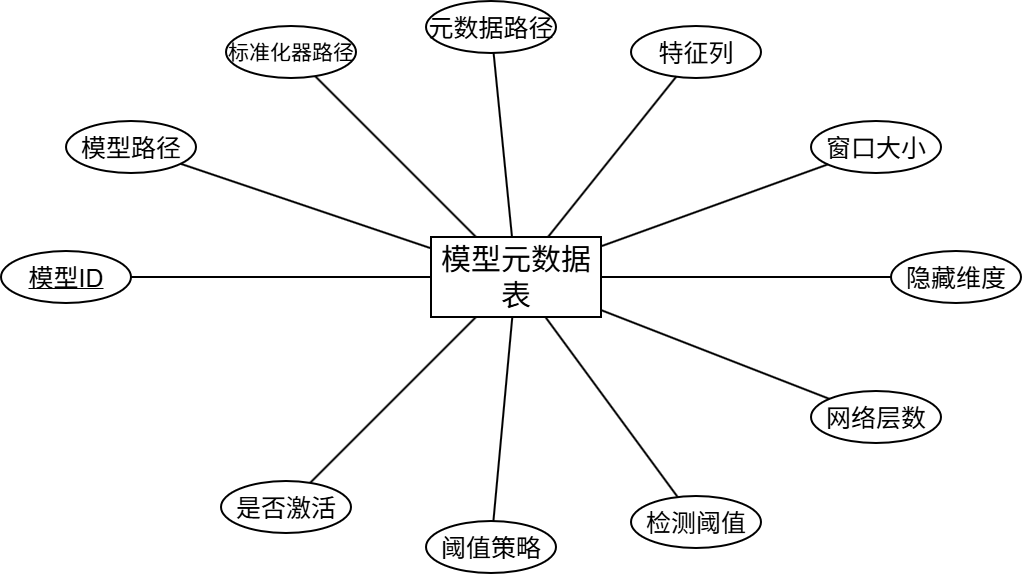

The diagram above was exported from draw.io. Its source (the exported page's mxGraphModel, read from the mxfile embedded in the PNG):
<mxGraphModel dx="1201" dy="836" grid="1" gridSize="10" guides="1" tooltips="1" connect="1" arrows="1" fold="1" page="1" pageScale="1" pageWidth="1280" pageHeight="780" math="0" shadow="0">
  <root>
    <mxCell id="0" />
    <mxCell id="1" parent="0" />
    <mxCell id="3" parent="1" style="rounded=0;whiteSpace=wrap;html=1;fillColor=#ffffff;strokeColor=#000000;strokeWidth=2;fontSize=20;" value="&lt;font style=&quot;font-size: 30px;&quot;&gt;模型元数据表&lt;/font&gt;" vertex="1">
      <mxGeometry height="80" width="170" x="550" y="351" as="geometry" />
    </mxCell>
    <mxCell id="4" parent="1" style="ellipse;whiteSpace=wrap;html=1;fillColor=#ffffff;strokeColor=#000000;strokeWidth=2;fontSize=16;" value="&lt;u&gt;&lt;font style=&quot;font-size: 25px;&quot;&gt;模型ID&lt;/font&gt;&lt;/u&gt;" vertex="1">
      <mxGeometry height="52" width="130" x="120" y="365" as="geometry" />
    </mxCell>
    <mxCell id="5" edge="1" parent="1" source="3" style="endArrow=none;html=1;rounded=0;strokeWidth=2;fontSize=14;" target="4" value="">
      <mxGeometry relative="1" as="geometry" />
    </mxCell>
    <mxCell id="6" parent="1" style="ellipse;whiteSpace=wrap;html=1;fillColor=#ffffff;strokeColor=#000000;strokeWidth=2;fontSize=16;" value="&lt;font style=&quot;font-size: 25px;&quot;&gt;模型路径&lt;/font&gt;" vertex="1">
      <mxGeometry height="52" width="130" x="185" y="235" as="geometry" />
    </mxCell>
    <mxCell id="7" edge="1" parent="1" source="3" style="endArrow=none;html=1;rounded=0;strokeWidth=2;fontSize=14;" target="6" value="">
      <mxGeometry relative="1" as="geometry" />
    </mxCell>
    <mxCell id="8" parent="1" style="ellipse;whiteSpace=wrap;html=1;fillColor=#ffffff;strokeColor=#000000;strokeWidth=2;fontSize=16;" value="&lt;font style=&quot;font-size: 21px;&quot;&gt;标准化器路径&lt;/font&gt;" vertex="1">
      <mxGeometry height="52" width="130" x="345" y="140" as="geometry" />
    </mxCell>
    <mxCell id="9" edge="1" parent="1" source="3" style="endArrow=none;html=1;rounded=0;strokeWidth=2;fontSize=14;" target="8" value="">
      <mxGeometry relative="1" as="geometry" />
    </mxCell>
    <mxCell id="10" parent="1" style="ellipse;whiteSpace=wrap;html=1;fillColor=#ffffff;strokeColor=#000000;strokeWidth=2;fontSize=16;" value="&lt;font style=&quot;font-size: 25px;&quot;&gt;元数据路径&lt;/font&gt;" vertex="1">
      <mxGeometry height="52" width="130" x="545" y="115" as="geometry" />
    </mxCell>
    <mxCell id="11" edge="1" parent="1" source="3" style="endArrow=none;html=1;rounded=0;strokeWidth=2;fontSize=14;" target="10" value="">
      <mxGeometry relative="1" as="geometry" />
    </mxCell>
    <mxCell id="12" parent="1" style="ellipse;whiteSpace=wrap;html=1;fillColor=#ffffff;strokeColor=#000000;strokeWidth=2;fontSize=16;" value="&lt;font style=&quot;font-size: 25px;&quot;&gt;特征列&lt;/font&gt;" vertex="1">
      <mxGeometry height="52" width="130" x="750" y="140" as="geometry" />
    </mxCell>
    <mxCell id="13" edge="1" parent="1" source="3" style="endArrow=none;html=1;rounded=0;strokeWidth=2;fontSize=14;" target="12" value="">
      <mxGeometry relative="1" as="geometry" />
    </mxCell>
    <mxCell id="14" parent="1" style="ellipse;whiteSpace=wrap;html=1;fillColor=#ffffff;strokeColor=#000000;strokeWidth=2;fontSize=16;" value="&lt;font style=&quot;font-size: 25px;&quot;&gt;窗口大小&lt;/font&gt;" vertex="1">
      <mxGeometry height="52" width="130" x="930" y="235" as="geometry" />
    </mxCell>
    <mxCell id="15" edge="1" parent="1" source="3" style="endArrow=none;html=1;rounded=0;strokeWidth=2;fontSize=14;" target="14" value="">
      <mxGeometry relative="1" as="geometry" />
    </mxCell>
    <mxCell id="16" parent="1" style="ellipse;whiteSpace=wrap;html=1;fillColor=#ffffff;strokeColor=#000000;strokeWidth=2;fontSize=16;" value="&lt;font style=&quot;font-size: 25px;&quot;&gt;隐藏维度&lt;/font&gt;" vertex="1">
      <mxGeometry height="52" width="130" x="1010" y="365" as="geometry" />
    </mxCell>
    <mxCell id="17" edge="1" parent="1" source="3" style="endArrow=none;html=1;rounded=0;strokeWidth=2;fontSize=14;" target="16" value="">
      <mxGeometry relative="1" as="geometry" />
    </mxCell>
    <mxCell id="18" parent="1" style="ellipse;whiteSpace=wrap;html=1;fillColor=#ffffff;strokeColor=#000000;strokeWidth=2;fontSize=16;" value="&lt;font style=&quot;font-size: 25px;&quot;&gt;网络层数&lt;/font&gt;" vertex="1">
      <mxGeometry height="52" width="130" x="930" y="505" as="geometry" />
    </mxCell>
    <mxCell id="19" edge="1" parent="1" source="3" style="endArrow=none;html=1;rounded=0;strokeWidth=2;fontSize=14;" target="18" value="">
      <mxGeometry relative="1" as="geometry" />
    </mxCell>
    <mxCell id="20" parent="1" style="ellipse;whiteSpace=wrap;html=1;fillColor=#ffffff;strokeColor=#000000;strokeWidth=2;fontSize=16;" value="&lt;font style=&quot;font-size: 25px;&quot;&gt;检测阈值&lt;/font&gt;" vertex="1">
      <mxGeometry height="52" width="130" x="750" y="610" as="geometry" />
    </mxCell>
    <mxCell id="21" edge="1" parent="1" source="3" style="endArrow=none;html=1;rounded=0;strokeWidth=2;fontSize=14;" target="20" value="">
      <mxGeometry relative="1" as="geometry" />
    </mxCell>
    <mxCell id="22" parent="1" style="ellipse;whiteSpace=wrap;html=1;fillColor=#ffffff;strokeColor=#000000;strokeWidth=2;fontSize=16;" value="&lt;font style=&quot;font-size: 25px;&quot;&gt;阈值策略&lt;/font&gt;" vertex="1">
      <mxGeometry height="52" width="130" x="545" y="635" as="geometry" />
    </mxCell>
    <mxCell id="23" edge="1" parent="1" source="3" style="endArrow=none;html=1;rounded=0;strokeWidth=2;fontSize=14;" target="22" value="">
      <mxGeometry relative="1" as="geometry" />
    </mxCell>
    <mxCell id="24" parent="1" style="ellipse;whiteSpace=wrap;html=1;fillColor=#ffffff;strokeColor=#000000;strokeWidth=2;fontSize=16;" value="&lt;font style=&quot;font-size: 25px;&quot;&gt;是否激活&lt;/font&gt;" vertex="1">
      <mxGeometry height="52" width="130" x="340" y="595" as="geometry" />
    </mxCell>
    <mxCell id="25" edge="1" parent="1" source="3" style="endArrow=none;html=1;rounded=0;strokeWidth=2;fontSize=14;" target="24" value="">
      <mxGeometry relative="1" as="geometry" />
    </mxCell>
  </root>
</mxGraphModel>